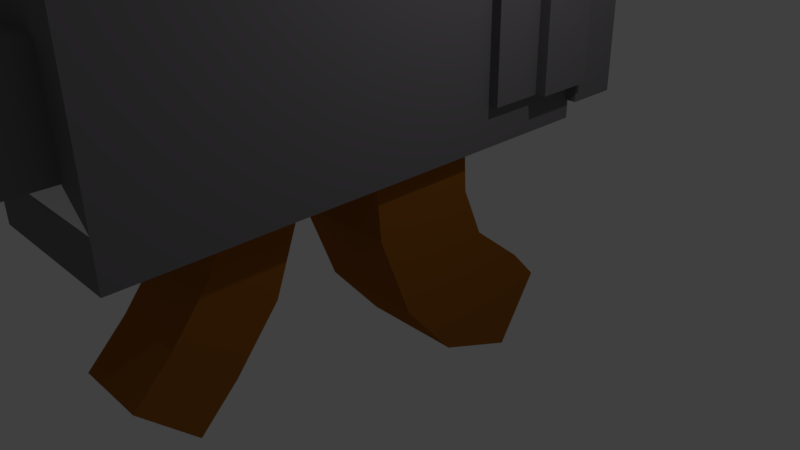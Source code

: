 # Source: machinegun.blend  (saved by Blender 2.77.0; exported with 4.5.12 LTS)
import bpy
from mathutils import Matrix  # noqa: F401  (used for matrix-valued properties, if any)

bpy.ops.wm.read_factory_settings(use_empty=True)
scene = bpy.context.scene
scene.name = 'Scene'

# ---- collections
col_collection_1 = bpy.data.collections.new('Collection 1'); scene.collection.children.link(col_collection_1)

# ---- materials (node trees are filled in below, after node groups)
mat_material = bpy.data.materials.new('Material')
mat_material.alpha_threshold = 0.0
mat_material.roughness = 0.5
mat_material.line_color = (0.0, 0.0, 0.0, 1.0)
mat_metal = bpy.data.materials.new('Metal')
mat_metal.alpha_threshold = 0.0
mat_metal.diffuse_color = (0.1946, 0.1845, 0.1946, 1.0)
mat_metal.roughness = 0.5
mat_leather = bpy.data.materials.new('leather')
mat_leather.alpha_threshold = 0.0
mat_leather.diffuse_color = (0.3278, 0.1119, 0.01298, 1.0)
mat_leather.roughness = 0.5

# ---- material node trees
mat_metal.use_nodes = True; mat_metal.node_tree.nodes.clear()
_N = mat_metal.node_tree.nodes; _L = mat_metal.node_tree.links
n0 = _N.new('ShaderNodeOutputMaterial'); n0.name = 'Material Output'; n0.location = (300, 300)
n1 = _N.new('ShaderNodeBsdfDiffuse'); n1.name = 'Diffuse BSDF'; n1.location = (10, 300)
n1.inputs[0].default_value = (0.1953, 0.1836, 0.196, 1.0)
_L.new(n1.outputs[0], n0.inputs[0])
n0.is_active_output = True
mat_leather.use_nodes = True; mat_leather.node_tree.nodes.clear()
_N = mat_leather.node_tree.nodes; _L = mat_leather.node_tree.links
n0 = _N.new('ShaderNodeOutputMaterial'); n0.name = 'Material Output'; n0.location = (300, 300)
n1 = _N.new('ShaderNodeBsdfDiffuse'); n1.name = 'Diffuse BSDF'; n1.location = (10, 300)
n1.inputs[0].default_value = (0.3264, 0.1118, 0.01286, 1.0)
_L.new(n1.outputs[0], n0.inputs[0])
n0.is_active_output = True

# ---- world
world_world = bpy.data.worlds.new('World'); scene.world = world_world
world_world.color = (0.05088, 0.05088, 0.05088)
world_world.use_sun_shadow = False
world_world.sun_shadow_jitter_overblur = 0.0
world_world.cycles.sampling_method = 'MANUAL'

# ---- cameras
cam_camera = bpy.data.cameras.new('Camera')
cam_camera.clip_end = 100.0
cam_camera.lens = 35.0
cam_camera.sensor_width = 32.0
cam_camera.sensor_height = 18.0
cam_camera.ortho_scale = 7.314
cam_camera.dof.focus_distance = 0.0

# ---- lights
light_lamp = bpy.data.lights.new('Lamp', 'POINT')
light_lamp.transmission_factor = 0.0
light_lamp.cutoff_distance = 30.0
light_lamp.energy = 100.0
light_lamp.shadow_buffer_clip_start = 1.001
light_lamp.shadow_soft_size = 0.1
light_lamp.shadow_maximum_resolution = 0.006
light_lamp.use_absolute_resolution = True

# ---- meshes
me_cube = bpy.data.meshes.new('Cube')
me_cube.from_pydata([(1.0, 1.0, -1.0), (1.0, -3.985, -1.0), (1.0, -3.985, -1.588), (-1.0, 1.0, -1.0), (1.0, 1.0, 1.0), (-1.0, -3.985, -1.588), (-1.0, -3.985, 1.0), (-1.0, 1.0, 1.0), (1.0, 1.0, -1.588), (-1.0, -3.985, -1.0), (1.0, -3.985, 1.0), (-1.0, 1.0, -1.588), (0.6328, -3.994, -0.6328), (-0.6328, -3.994, -0.6328), (0.6328, -3.994, 0.6328), (-0.6328, -3.994, 0.6328), (0.6328, -4.564, -0.6328), (-0.6328, -4.564, -0.6328), (0.6328, -4.564, 0.6328), (-0.6328, -4.564, 0.6328), (1.0, 2.543, -1.0), (-1.0, 2.543, -1.0), (1.0, 2.543, -1.588), (-1.0, 2.543, -1.588), (-0.5, -3.691, -3.303), (-0.5, -2.423, -1.577), (-0.5, -2.985, -4.008), (-0.5, -1.424, -1.583), (0.4982, -3.691, -3.303), (0.4982, -2.423, -1.577), (0.4982, -2.985, -4.008), (0.4982, -1.424, -1.583), (-0.5, -3.172, -2.784), (-0.5, -2.64, -2.119), (-0.5, -1.853, -2.733), (-0.5, -2.466, -3.49), (0.4982, -1.853, -2.733), (0.4982, -2.466, -3.49), (0.4982, -2.64, -2.119), (0.4982, -3.172, -2.784), (-0.6681, 1.719, -4.848), (-0.6681, -0.6098, -1.558), (-0.6681, 2.304, -3.924), (-0.6681, 0.8349, -1.564), (0.7765, 1.719, -4.848), (0.7765, -0.6098, -1.558), (0.7765, 2.304, -3.924), (0.7765, 0.8349, -1.564), (-0.6681, 0.6087, -4.405), (-0.6681, -0.1193, -3.538), (-0.6681, -0.5539, -2.387), (-0.6681, 0.865, -2.186), (-0.6681, 1.15, -2.864), (-0.6681, 1.907, -3.486), (0.7765, 0.865, -2.186), (0.7765, 1.15, -2.864), (0.7765, 1.907, -3.486), (0.7765, -0.5539, -2.387), (0.7765, -0.1193, -3.538), (0.7765, 0.6087, -4.405), (-1.134, 0.9887, -1.05), (-1.134, 0.9887, 1.217), (-1.134, 1.694, -1.05), (-1.134, 1.694, 1.217), (1.133, 0.9887, -1.05), (1.133, 0.9887, 1.217), (1.133, 1.694, -1.05), (1.133, 1.694, 1.217), (-1.275, 1.698, -1.043), (-1.275, 1.698, 1.504), (-1.275, 2.491, -1.043), (-1.275, 2.491, 1.504), (1.273, 1.698, -1.043), (1.273, 1.698, 1.504), (1.273, 2.491, -1.043), (1.273, 2.491, 1.504), (-1.144, 2.51, -1.335), (-1.144, 2.51, 0.9509), (-1.144, 3.222, -1.335), (-1.144, 3.222, 0.9509), (1.142, 2.51, -1.335), (1.142, 2.51, 0.9509), (1.142, 3.222, -1.335), (1.142, 3.222, 0.9509)], [], [(1, 9, 5, 2), (4, 7, 6, 10), (0, 4, 10, 1), (8, 11, 23, 22), (9, 6, 7, 3), (4, 0, 3, 7), (6, 9, 13, 15), (9, 3, 11, 5), (0, 1, 2, 8), (8, 2, 5, 11), (14, 15, 19, 18), (9, 1, 12, 13), (10, 6, 15, 14), (1, 10, 14, 12), (16, 18, 19, 17), (12, 14, 18, 16), (15, 13, 17, 19), (13, 12, 16, 17), (21, 20, 22, 23), (0, 8, 22, 20), (3, 0, 20, 21), (11, 3, 21, 23), (32, 35, 26, 24), (35, 37, 30, 26), (37, 39, 28, 30), (39, 32, 24, 28), (24, 26, 30, 28), (29, 31, 27, 25), (29, 25, 33, 38), (38, 33, 32, 39), (31, 29, 38, 36), (36, 38, 39, 37), (27, 31, 36, 34), (34, 36, 37, 35), (25, 27, 34, 33), (33, 34, 35, 32), (48, 53, 42, 40), (53, 56, 46, 42), (56, 59, 44, 46), (59, 48, 40, 44), (40, 42, 46, 44), (45, 47, 43, 41), (45, 41, 50, 57), (57, 50, 49, 58), (58, 49, 48, 59), (47, 45, 57, 54), (54, 57, 58, 55), (55, 58, 59, 56), (43, 47, 54, 51), (51, 54, 55, 52), (52, 55, 56, 53), (41, 43, 51, 50), (50, 51, 52, 49), (49, 52, 53, 48), (61, 63, 62, 60), (63, 67, 66, 62), (67, 65, 64, 66), (65, 61, 60, 64), (60, 62, 66, 64), (65, 67, 63, 61), (69, 71, 70, 68), (71, 75, 74, 70), (75, 73, 72, 74), (73, 69, 68, 72), (68, 70, 74, 72), (73, 75, 71, 69), (77, 79, 78, 76), (79, 83, 82, 78), (83, 81, 80, 82), (81, 77, 76, 80), (76, 78, 82, 80), (81, 83, 79, 77)])
me_cube.polygons.foreach_set('material_index', [1, 1, 1, 0, 1, 1, 1, 1, 1, 0, 1, 0, 1, 1, 1, 1, 1, 0, 0, 1, 0, 1, 2, 2, 2, 2, 2, 0, 2, 2, 2, 2, 2, 2, 2, 2, 2, 2, 2, 2, 2, 0, 2, 2, 2, 2, 2, 2, 2, 2, 2, 2, 2, 2, 1, 1, 1, 1, 0, 1, 1, 1, 1, 1, 0, 1, 1, 1, 1, 1, 0, 1])
me_cube.materials.append(mat_material)
me_cube.materials.append(mat_metal)
me_cube.materials.append(mat_leather)
me_cube.use_remesh_preserve_volume = False
me_cube.use_remesh_preserve_attributes = False
me_cube.use_mirror_vertex_groups = False
me_cube.update()

# ---- objects
ob_cube = bpy.data.objects.new('Cube', me_cube)
ob_lamp = bpy.data.objects.new('Lamp', light_lamp)
ob_camera = bpy.data.objects.new('Camera', cam_camera)

# ---- transforms, parenting, visibility, modifiers, constraints
ob_cube.location = (0.0, 0.0, 3.049)
ob_cube.lock_rotations_4d = False
ob_cube.empty_display_type = 'ARROWS'
ob_cube.lineart.crease_threshold = 0.0
ob_lamp.location = (4.076, 1.005, 5.904)
ob_lamp.rotation_euler = (0.6503, 0.05522, 1.866)
ob_lamp.lock_rotations_4d = False
ob_lamp.empty_display_type = 'ARROWS'
ob_lamp.color = (0.0, 0.0, 0.0, 0.0)
ob_lamp.lineart.crease_threshold = 0.0
ob_camera.location = (7.481, -6.508, 5.344)
ob_camera.rotation_euler = (1.109, 0.01082, 0.8149)
ob_camera.lock_rotations_4d = False
ob_camera.empty_display_type = 'ARROWS'
ob_camera.color = (0.0, 0.0, 0.0, 0.0)
ob_camera.display_type = 'WIRE'
ob_camera.lineart.crease_threshold = 0.0

# ---- collection membership
col_collection_1.objects.link(ob_cube)
col_collection_1.objects.link(ob_lamp)
col_collection_1.objects.link(ob_camera)

# ---- scene / render settings (as saved in the file)
scene.camera = ob_camera
scene.frame_start = 1; scene.frame_end = 250; scene.frame_set(1)
scene.render.engine = 'CYCLES'
scene.render.resolution_percentage = 50
scene.render.dither_intensity = 0.0
scene.cycles.use_denoising = False
scene.cycles.samples = 128
scene.cycles.sampling_pattern = 'TABULATED_SOBOL'
scene.cycles.light_sampling_threshold = 0.0
scene.cycles.use_adaptive_sampling = False
scene.cycles.use_light_tree = False
scene.cycles.blur_glossy = 0.0
scene.cycles.sample_clamp_indirect = 0.0
scene.view_settings.view_transform = 'Standard'
bpy.context.view_layer.update()
